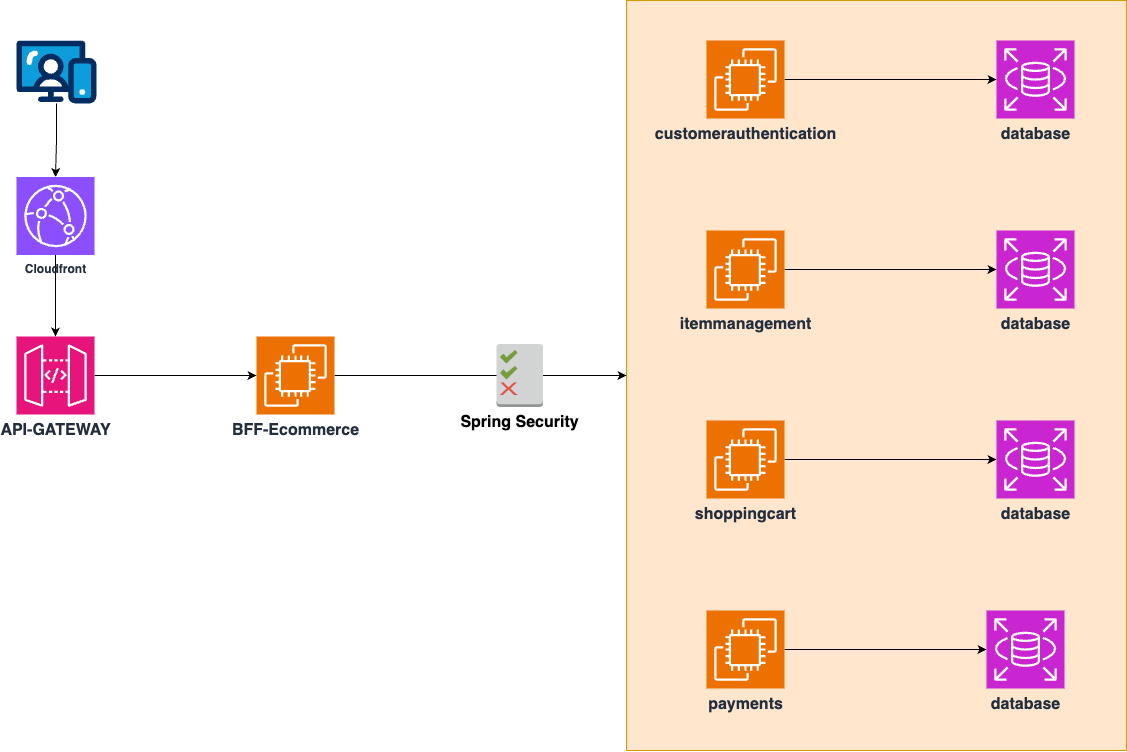

The diagram above was exported from draw.io. Its source (the exported page's mxGraphModel, read from the mxfile embedded in the PNG):
<mxGraphModel dx="2049" dy="1220" grid="1" gridSize="10" guides="1" tooltips="1" connect="1" arrows="1" fold="1" page="1" pageScale="1" pageWidth="827" pageHeight="1169" math="0" shadow="0">
  <root>
    <mxCell id="0" />
    <mxCell id="1" parent="0" />
    <mxCell id="VXBLDth4Z-EhQU2-aXmC-19" value="" style="rounded=0;whiteSpace=wrap;html=1;fillColor=#ffe6cc;strokeColor=#d79b00;" vertex="1" parent="1">
      <mxGeometry x="890" y="330" width="500" height="750" as="geometry" />
    </mxCell>
    <mxCell id="VXBLDth4Z-EhQU2-aXmC-20" style="edgeStyle=orthogonalEdgeStyle;rounded=0;orthogonalLoop=1;jettySize=auto;html=1;entryX=0;entryY=0.5;entryDx=0;entryDy=0;" edge="1" parent="1" source="5dRny-T6z-p70ULrLOng-2" target="VXBLDth4Z-EhQU2-aXmC-19">
      <mxGeometry relative="1" as="geometry" />
    </mxCell>
    <mxCell id="5dRny-T6z-p70ULrLOng-2" value="&lt;b&gt;&lt;font style=&quot;font-size: 16px;&quot;&gt;BFF-Ecommerce&lt;/font&gt;&lt;/b&gt;" style="sketch=0;points=[[0,0,0],[0.25,0,0],[0.5,0,0],[0.75,0,0],[1,0,0],[0,1,0],[0.25,1,0],[0.5,1,0],[0.75,1,0],[1,1,0],[0,0.25,0],[0,0.5,0],[0,0.75,0],[1,0.25,0],[1,0.5,0],[1,0.75,0]];outlineConnect=0;fontColor=#232F3E;fillColor=#ED7100;strokeColor=#ffffff;dashed=0;verticalLabelPosition=bottom;verticalAlign=top;align=center;html=1;fontSize=12;fontStyle=0;aspect=fixed;shape=mxgraph.aws4.resourceIcon;resIcon=mxgraph.aws4.ec2;" parent="1" vertex="1">
      <mxGeometry x="520" y="666" width="78" height="78" as="geometry" />
    </mxCell>
    <mxCell id="VXBLDth4Z-EhQU2-aXmC-13" style="edgeStyle=orthogonalEdgeStyle;rounded=0;orthogonalLoop=1;jettySize=auto;html=1;exitX=1;exitY=0.5;exitDx=0;exitDy=0;exitPerimeter=0;" edge="1" parent="1" source="5dRny-T6z-p70ULrLOng-3" target="5dRny-T6z-p70ULrLOng-49">
      <mxGeometry relative="1" as="geometry" />
    </mxCell>
    <mxCell id="5dRny-T6z-p70ULrLOng-3" value="&lt;b&gt;&lt;font style=&quot;font-size: 16px;&quot;&gt;customerauthentication&lt;/font&gt;&lt;/b&gt;" style="sketch=0;points=[[0,0,0],[0.25,0,0],[0.5,0,0],[0.75,0,0],[1,0,0],[0,1,0],[0.25,1,0],[0.5,1,0],[0.75,1,0],[1,1,0],[0,0.25,0],[0,0.5,0],[0,0.75,0],[1,0.25,0],[1,0.5,0],[1,0.75,0]];outlineConnect=0;fontColor=#232F3E;fillColor=#ED7100;strokeColor=#ffffff;dashed=0;verticalLabelPosition=bottom;verticalAlign=top;align=center;html=1;fontSize=12;fontStyle=0;aspect=fixed;shape=mxgraph.aws4.resourceIcon;resIcon=mxgraph.aws4.ec2;" parent="1" vertex="1">
      <mxGeometry x="970" y="370" width="78" height="78" as="geometry" />
    </mxCell>
    <mxCell id="5dRny-T6z-p70ULrLOng-11" style="edgeStyle=orthogonalEdgeStyle;rounded=0;orthogonalLoop=1;jettySize=auto;html=1;" parent="1" source="5dRny-T6z-p70ULrLOng-10" target="5dRny-T6z-p70ULrLOng-2" edge="1">
      <mxGeometry relative="1" as="geometry" />
    </mxCell>
    <mxCell id="5dRny-T6z-p70ULrLOng-10" value="&lt;b&gt;&lt;font style=&quot;font-size: 16px;&quot;&gt;API-GATEWAY&lt;/font&gt;&lt;/b&gt;" style="sketch=0;points=[[0,0,0],[0.25,0,0],[0.5,0,0],[0.75,0,0],[1,0,0],[0,1,0],[0.25,1,0],[0.5,1,0],[0.75,1,0],[1,1,0],[0,0.25,0],[0,0.5,0],[0,0.75,0],[1,0.25,0],[1,0.5,0],[1,0.75,0]];outlineConnect=0;fontColor=#232F3E;fillColor=#E7157B;strokeColor=#ffffff;dashed=0;verticalLabelPosition=bottom;verticalAlign=top;align=center;html=1;fontSize=12;fontStyle=0;aspect=fixed;shape=mxgraph.aws4.resourceIcon;resIcon=mxgraph.aws4.api_gateway;" parent="1" vertex="1">
      <mxGeometry x="280" y="666" width="78" height="78" as="geometry" />
    </mxCell>
    <mxCell id="5dRny-T6z-p70ULrLOng-24" style="edgeStyle=orthogonalEdgeStyle;rounded=0;orthogonalLoop=1;jettySize=auto;html=1;" parent="1" source="5dRny-T6z-p70ULrLOng-12" target="5dRny-T6z-p70ULrLOng-19" edge="1">
      <mxGeometry relative="1" as="geometry" />
    </mxCell>
    <mxCell id="5dRny-T6z-p70ULrLOng-12" value="" style="verticalLabelPosition=bottom;aspect=fixed;html=1;shape=mxgraph.salesforce.web;" parent="1" vertex="1">
      <mxGeometry x="280" y="370" width="80" height="63.2" as="geometry" />
    </mxCell>
    <mxCell id="5dRny-T6z-p70ULrLOng-21" style="edgeStyle=orthogonalEdgeStyle;rounded=0;orthogonalLoop=1;jettySize=auto;html=1;exitX=0.5;exitY=1;exitDx=0;exitDy=0;exitPerimeter=0;" parent="1" source="5dRny-T6z-p70ULrLOng-19" target="5dRny-T6z-p70ULrLOng-10" edge="1">
      <mxGeometry relative="1" as="geometry" />
    </mxCell>
    <mxCell id="5dRny-T6z-p70ULrLOng-19" value="&lt;b&gt;Cloudfront&lt;/b&gt;" style="sketch=0;points=[[0,0,0],[0.25,0,0],[0.5,0,0],[0.75,0,0],[1,0,0],[0,1,0],[0.25,1,0],[0.5,1,0],[0.75,1,0],[1,1,0],[0,0.25,0],[0,0.5,0],[0,0.75,0],[1,0.25,0],[1,0.5,0],[1,0.75,0]];outlineConnect=0;fontColor=#232F3E;fillColor=#8C4FFF;strokeColor=#ffffff;dashed=0;verticalLabelPosition=bottom;verticalAlign=top;align=center;html=1;fontSize=12;fontStyle=0;aspect=fixed;shape=mxgraph.aws4.resourceIcon;resIcon=mxgraph.aws4.cloudfront;" parent="1" vertex="1">
      <mxGeometry x="280" y="506.5" width="78" height="78" as="geometry" />
    </mxCell>
    <mxCell id="5dRny-T6z-p70ULrLOng-49" value="&lt;b&gt;&lt;font style=&quot;font-size: 16px;&quot;&gt;database&lt;/font&gt;&lt;/b&gt;" style="sketch=0;points=[[0,0,0],[0.25,0,0],[0.5,0,0],[0.75,0,0],[1,0,0],[0,1,0],[0.25,1,0],[0.5,1,0],[0.75,1,0],[1,1,0],[0,0.25,0],[0,0.5,0],[0,0.75,0],[1,0.25,0],[1,0.5,0],[1,0.75,0]];outlineConnect=0;fontColor=#232F3E;fillColor=#C925D1;strokeColor=#ffffff;dashed=0;verticalLabelPosition=bottom;verticalAlign=top;align=center;html=1;fontSize=12;fontStyle=0;aspect=fixed;shape=mxgraph.aws4.resourceIcon;resIcon=mxgraph.aws4.rds;" parent="1" vertex="1">
      <mxGeometry x="1260" y="370" width="78" height="78" as="geometry" />
    </mxCell>
    <mxCell id="VXBLDth4Z-EhQU2-aXmC-14" style="edgeStyle=orthogonalEdgeStyle;rounded=0;orthogonalLoop=1;jettySize=auto;html=1;" edge="1" parent="1" source="lHiSPcr_xn4c7chXWhxx-1" target="lHiSPcr_xn4c7chXWhxx-2">
      <mxGeometry relative="1" as="geometry" />
    </mxCell>
    <mxCell id="lHiSPcr_xn4c7chXWhxx-1" value="&lt;span style=&quot;font-size: 16px;&quot;&gt;&lt;b&gt;itemmanagement&lt;/b&gt;&lt;/span&gt;" style="sketch=0;points=[[0,0,0],[0.25,0,0],[0.5,0,0],[0.75,0,0],[1,0,0],[0,1,0],[0.25,1,0],[0.5,1,0],[0.75,1,0],[1,1,0],[0,0.25,0],[0,0.5,0],[0,0.75,0],[1,0.25,0],[1,0.5,0],[1,0.75,0]];outlineConnect=0;fontColor=#232F3E;fillColor=#ED7100;strokeColor=#ffffff;dashed=0;verticalLabelPosition=bottom;verticalAlign=top;align=center;html=1;fontSize=12;fontStyle=0;aspect=fixed;shape=mxgraph.aws4.resourceIcon;resIcon=mxgraph.aws4.ec2;" parent="1" vertex="1">
      <mxGeometry x="970" y="560" width="78" height="78" as="geometry" />
    </mxCell>
    <mxCell id="lHiSPcr_xn4c7chXWhxx-2" value="&lt;span style=&quot;font-size: 16px;&quot;&gt;&lt;b&gt;database&lt;/b&gt;&lt;/span&gt;" style="sketch=0;points=[[0,0,0],[0.25,0,0],[0.5,0,0],[0.75,0,0],[1,0,0],[0,1,0],[0.25,1,0],[0.5,1,0],[0.75,1,0],[1,1,0],[0,0.25,0],[0,0.5,0],[0,0.75,0],[1,0.25,0],[1,0.5,0],[1,0.75,0]];outlineConnect=0;fontColor=#232F3E;fillColor=#C925D1;strokeColor=#ffffff;dashed=0;verticalLabelPosition=bottom;verticalAlign=top;align=center;html=1;fontSize=12;fontStyle=0;aspect=fixed;shape=mxgraph.aws4.resourceIcon;resIcon=mxgraph.aws4.rds;" parent="1" vertex="1">
      <mxGeometry x="1260" y="560" width="78" height="78" as="geometry" />
    </mxCell>
    <mxCell id="VXBLDth4Z-EhQU2-aXmC-16" style="edgeStyle=orthogonalEdgeStyle;rounded=0;orthogonalLoop=1;jettySize=auto;html=1;" edge="1" parent="1" source="VXBLDth4Z-EhQU2-aXmC-1" target="VXBLDth4Z-EhQU2-aXmC-15">
      <mxGeometry relative="1" as="geometry" />
    </mxCell>
    <mxCell id="VXBLDth4Z-EhQU2-aXmC-1" value="&lt;span style=&quot;font-size: 16px;&quot;&gt;&lt;b&gt;shoppingcart&lt;/b&gt;&lt;/span&gt;" style="sketch=0;points=[[0,0,0],[0.25,0,0],[0.5,0,0],[0.75,0,0],[1,0,0],[0,1,0],[0.25,1,0],[0.5,1,0],[0.75,1,0],[1,1,0],[0,0.25,0],[0,0.5,0],[0,0.75,0],[1,0.25,0],[1,0.5,0],[1,0.75,0]];outlineConnect=0;fontColor=#232F3E;fillColor=#ED7100;strokeColor=#ffffff;dashed=0;verticalLabelPosition=bottom;verticalAlign=top;align=center;html=1;fontSize=12;fontStyle=0;aspect=fixed;shape=mxgraph.aws4.resourceIcon;resIcon=mxgraph.aws4.ec2;" vertex="1" parent="1">
      <mxGeometry x="970" y="750" width="78" height="78" as="geometry" />
    </mxCell>
    <mxCell id="VXBLDth4Z-EhQU2-aXmC-18" style="edgeStyle=orthogonalEdgeStyle;rounded=0;orthogonalLoop=1;jettySize=auto;html=1;exitX=1;exitY=0.5;exitDx=0;exitDy=0;exitPerimeter=0;" edge="1" parent="1" source="VXBLDth4Z-EhQU2-aXmC-11" target="VXBLDth4Z-EhQU2-aXmC-17">
      <mxGeometry relative="1" as="geometry" />
    </mxCell>
    <mxCell id="VXBLDth4Z-EhQU2-aXmC-11" value="&lt;span style=&quot;font-size: 16px;&quot;&gt;&lt;b&gt;payments&lt;/b&gt;&lt;/span&gt;" style="sketch=0;points=[[0,0,0],[0.25,0,0],[0.5,0,0],[0.75,0,0],[1,0,0],[0,1,0],[0.25,1,0],[0.5,1,0],[0.75,1,0],[1,1,0],[0,0.25,0],[0,0.5,0],[0,0.75,0],[1,0.25,0],[1,0.5,0],[1,0.75,0]];outlineConnect=0;fontColor=#232F3E;fillColor=#ED7100;strokeColor=#ffffff;dashed=0;verticalLabelPosition=bottom;verticalAlign=top;align=center;html=1;fontSize=12;fontStyle=0;aspect=fixed;shape=mxgraph.aws4.resourceIcon;resIcon=mxgraph.aws4.ec2;" vertex="1" parent="1">
      <mxGeometry x="970" y="940" width="78" height="78" as="geometry" />
    </mxCell>
    <mxCell id="VXBLDth4Z-EhQU2-aXmC-15" value="&lt;span style=&quot;font-size: 16px;&quot;&gt;&lt;b&gt;database&lt;/b&gt;&lt;/span&gt;" style="sketch=0;points=[[0,0,0],[0.25,0,0],[0.5,0,0],[0.75,0,0],[1,0,0],[0,1,0],[0.25,1,0],[0.5,1,0],[0.75,1,0],[1,1,0],[0,0.25,0],[0,0.5,0],[0,0.75,0],[1,0.25,0],[1,0.5,0],[1,0.75,0]];outlineConnect=0;fontColor=#232F3E;fillColor=#C925D1;strokeColor=#ffffff;dashed=0;verticalLabelPosition=bottom;verticalAlign=top;align=center;html=1;fontSize=12;fontStyle=0;aspect=fixed;shape=mxgraph.aws4.resourceIcon;resIcon=mxgraph.aws4.rds;" vertex="1" parent="1">
      <mxGeometry x="1260" y="750" width="78" height="78" as="geometry" />
    </mxCell>
    <mxCell id="VXBLDth4Z-EhQU2-aXmC-17" value="&lt;span style=&quot;font-size: 16px;&quot;&gt;&lt;b&gt;database&lt;/b&gt;&lt;/span&gt;" style="sketch=0;points=[[0,0,0],[0.25,0,0],[0.5,0,0],[0.75,0,0],[1,0,0],[0,1,0],[0.25,1,0],[0.5,1,0],[0.75,1,0],[1,1,0],[0,0.25,0],[0,0.5,0],[0,0.75,0],[1,0.25,0],[1,0.5,0],[1,0.75,0]];outlineConnect=0;fontColor=#232F3E;fillColor=#C925D1;strokeColor=#ffffff;dashed=0;verticalLabelPosition=bottom;verticalAlign=top;align=center;html=1;fontSize=12;fontStyle=0;aspect=fixed;shape=mxgraph.aws4.resourceIcon;resIcon=mxgraph.aws4.rds;" vertex="1" parent="1">
      <mxGeometry x="1250" y="940" width="78" height="78" as="geometry" />
    </mxCell>
    <mxCell id="VXBLDth4Z-EhQU2-aXmC-21" value="&lt;b&gt;&lt;font style=&quot;font-size: 16px;&quot;&gt;Spring Security&lt;/font&gt;&lt;/b&gt;" style="outlineConnect=0;dashed=0;verticalLabelPosition=bottom;verticalAlign=top;align=center;html=1;shape=mxgraph.aws3.permissions_2;fillColor=#D2D3D3;gradientColor=none;" vertex="1" parent="1">
      <mxGeometry x="760" y="673.5" width="46.5" height="63" as="geometry" />
    </mxCell>
  </root>
</mxGraphModel>